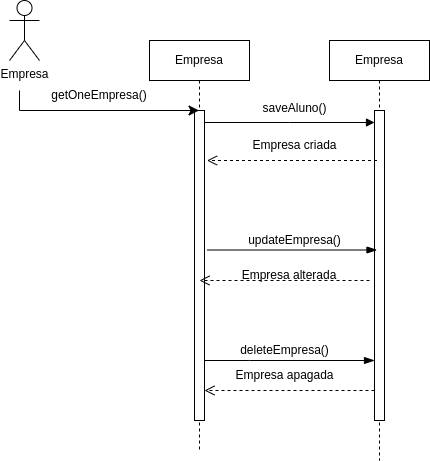

The diagram above was exported from draw.io. Its source (the exported page's mxGraphModel, read from the mxfile embedded in the PNG):
<mxGraphModel dx="880" dy="494" grid="1" gridSize="10" guides="1" tooltips="1" connect="1" arrows="1" fold="1" page="1" pageScale="1" pageWidth="827" pageHeight="1169" math="0" shadow="0">
  <root>
    <mxCell id="0" />
    <mxCell id="1" parent="0" />
    <mxCell id="MHYKHrc8JsHxPFAKLoEk-2" value="Empresa" style="shape=umlLifeline;perimeter=lifelinePerimeter;whiteSpace=wrap;html=1;container=0;dropTarget=0;collapsible=0;recursiveResize=0;outlineConnect=0;portConstraint=eastwest;newEdgeStyle={&quot;edgeStyle&quot;:&quot;elbowEdgeStyle&quot;,&quot;elbow&quot;:&quot;vertical&quot;,&quot;curved&quot;:0,&quot;rounded&quot;:0};" parent="1" vertex="1">
      <mxGeometry x="180" y="40" width="100" height="410" as="geometry" />
    </mxCell>
    <mxCell id="MHYKHrc8JsHxPFAKLoEk-3" value="" style="html=1;points=[];perimeter=orthogonalPerimeter;outlineConnect=0;targetShapes=umlLifeline;portConstraint=eastwest;newEdgeStyle={&quot;edgeStyle&quot;:&quot;elbowEdgeStyle&quot;,&quot;elbow&quot;:&quot;vertical&quot;,&quot;curved&quot;:0,&quot;rounded&quot;:0};" parent="MHYKHrc8JsHxPFAKLoEk-2" vertex="1">
      <mxGeometry x="45" y="70" width="10" height="310" as="geometry" />
    </mxCell>
    <mxCell id="MHYKHrc8JsHxPFAKLoEk-4" value="Empresa" style="shape=umlLifeline;perimeter=lifelinePerimeter;whiteSpace=wrap;html=1;container=0;dropTarget=0;collapsible=0;recursiveResize=0;outlineConnect=0;portConstraint=eastwest;newEdgeStyle={&quot;edgeStyle&quot;:&quot;elbowEdgeStyle&quot;,&quot;elbow&quot;:&quot;vertical&quot;,&quot;curved&quot;:0,&quot;rounded&quot;:0};" parent="1" vertex="1">
      <mxGeometry x="360" y="40" width="100" height="420" as="geometry" />
    </mxCell>
    <mxCell id="MHYKHrc8JsHxPFAKLoEk-5" value="" style="html=1;points=[];perimeter=orthogonalPerimeter;outlineConnect=0;targetShapes=umlLifeline;portConstraint=eastwest;newEdgeStyle={&quot;edgeStyle&quot;:&quot;elbowEdgeStyle&quot;,&quot;elbow&quot;:&quot;vertical&quot;,&quot;curved&quot;:0,&quot;rounded&quot;:0};" parent="MHYKHrc8JsHxPFAKLoEk-4" vertex="1">
      <mxGeometry x="45" y="70" width="10" height="310" as="geometry" />
    </mxCell>
    <mxCell id="MHYKHrc8JsHxPFAKLoEk-6" value="" style="html=1;verticalAlign=bottom;endArrow=block;edgeStyle=elbowEdgeStyle;elbow=vertical;curved=0;rounded=0;" parent="1" edge="1">
      <mxGeometry x="0.2353" y="10" relative="1" as="geometry">
        <mxPoint x="235" y="122" as="sourcePoint" />
        <Array as="points">
          <mxPoint x="320" y="122" />
        </Array>
        <mxPoint x="405" y="122" as="targetPoint" />
        <mxPoint as="offset" />
      </mxGeometry>
    </mxCell>
    <mxCell id="MHYKHrc8JsHxPFAKLoEk-7" value="" style="html=1;verticalAlign=bottom;endArrow=open;dashed=1;endSize=8;edgeStyle=elbowEdgeStyle;elbow=vertical;curved=0;rounded=0;" parent="1" source="MHYKHrc8JsHxPFAKLoEk-5" target="MHYKHrc8JsHxPFAKLoEk-3" edge="1">
      <mxGeometry relative="1" as="geometry">
        <mxPoint x="335" y="205" as="targetPoint" />
        <Array as="points">
          <mxPoint x="300" y="390" />
          <mxPoint x="330" y="280" />
        </Array>
        <mxPoint as="offset" />
      </mxGeometry>
    </mxCell>
    <mxCell id="MHYKHrc8JsHxPFAKLoEk-9" value="" style="html=1;verticalAlign=bottom;endArrow=blockThin;endSize=8;edgeStyle=elbowEdgeStyle;elbow=vertical;curved=0;rounded=0;endFill=1;" parent="1" source="MHYKHrc8JsHxPFAKLoEk-3" target="MHYKHrc8JsHxPFAKLoEk-5" edge="1">
      <mxGeometry x="0.2121" y="40" relative="1" as="geometry">
        <mxPoint x="315" y="235" as="targetPoint" />
        <Array as="points">
          <mxPoint x="280" y="360" />
          <mxPoint x="270" y="340" />
          <mxPoint x="320" y="230" />
        </Array>
        <mxPoint x="240" y="230" as="sourcePoint" />
        <mxPoint as="offset" />
      </mxGeometry>
    </mxCell>
    <mxCell id="MHYKHrc8JsHxPFAKLoEk-11" value="Empresa" style="shape=umlActor;verticalLabelPosition=bottom;verticalAlign=top;html=1;outlineConnect=0;" parent="1" vertex="1">
      <mxGeometry x="40" width="30" height="60" as="geometry" />
    </mxCell>
    <mxCell id="MHYKHrc8JsHxPFAKLoEk-16" value="Empresa criada" style="text;html=1;align=center;verticalAlign=middle;resizable=0;points=[];autosize=1;strokeColor=none;fillColor=none;" parent="1" vertex="1">
      <mxGeometry x="270" y="130" width="110" height="30" as="geometry" />
    </mxCell>
    <mxCell id="wQI9dJ5X6GBVBTZTknva-6" value="saveAluno()" style="text;html=1;strokeColor=none;fillColor=none;align=center;verticalAlign=middle;whiteSpace=wrap;rounded=0;" vertex="1" parent="1">
      <mxGeometry x="242.5" y="98" width="165" height="20" as="geometry" />
    </mxCell>
    <mxCell id="wQI9dJ5X6GBVBTZTknva-9" value="" style="edgeStyle=segmentEdgeStyle;endArrow=classic;html=1;curved=0;rounded=0;endSize=8;startSize=8;sourcePerimeterSpacing=0;targetPerimeterSpacing=0;" edge="1" parent="1" target="MHYKHrc8JsHxPFAKLoEk-2">
      <mxGeometry width="100" relative="1" as="geometry">
        <mxPoint x="50" y="90" as="sourcePoint" />
        <mxPoint x="100" y="80" as="targetPoint" />
        <Array as="points">
          <mxPoint x="50" y="110" />
        </Array>
      </mxGeometry>
    </mxCell>
    <mxCell id="wQI9dJ5X6GBVBTZTknva-12" value="getOneEmpresa()" style="text;html=1;strokeColor=none;fillColor=none;align=center;verticalAlign=middle;whiteSpace=wrap;rounded=0;" vertex="1" parent="1">
      <mxGeometry x="100" y="80" width="60" height="30" as="geometry" />
    </mxCell>
    <mxCell id="wQI9dJ5X6GBVBTZTknva-14" value="deleteEmpresa()" style="text;html=1;strokeColor=none;fillColor=none;align=center;verticalAlign=middle;whiteSpace=wrap;rounded=0;" vertex="1" parent="1">
      <mxGeometry x="232.5" y="340" width="165" height="20" as="geometry" />
    </mxCell>
    <mxCell id="wQI9dJ5X6GBVBTZTknva-15" value="updateEmpresa()" style="text;html=1;strokeColor=none;fillColor=none;align=center;verticalAlign=middle;whiteSpace=wrap;rounded=0;" vertex="1" parent="1">
      <mxGeometry x="242.5" y="230" width="165" height="20" as="geometry" />
    </mxCell>
    <mxCell id="wQI9dJ5X6GBVBTZTknva-17" value="" style="html=1;verticalAlign=bottom;endArrow=blockThin;endSize=8;edgeStyle=elbowEdgeStyle;elbow=vertical;curved=0;rounded=0;endFill=1;" edge="1" parent="1">
      <mxGeometry x="0.2121" y="40" relative="1" as="geometry">
        <mxPoint x="407.5" y="249.5" as="targetPoint" />
        <Array as="points">
          <mxPoint x="272.5" y="249.5" />
          <mxPoint x="322.5" y="139.5" />
        </Array>
        <mxPoint x="237.5" y="249.5" as="sourcePoint" />
        <mxPoint as="offset" />
      </mxGeometry>
    </mxCell>
    <mxCell id="wQI9dJ5X6GBVBTZTknva-18" value="" style="html=1;verticalAlign=bottom;endArrow=open;dashed=1;endSize=8;edgeStyle=elbowEdgeStyle;elbow=vertical;curved=0;rounded=0;" edge="1" parent="1">
      <mxGeometry relative="1" as="geometry">
        <mxPoint x="230" y="280" as="targetPoint" />
        <Array as="points">
          <mxPoint x="295" y="280" />
          <mxPoint x="325" y="170" />
        </Array>
        <mxPoint x="400" y="280" as="sourcePoint" />
        <mxPoint as="offset" />
      </mxGeometry>
    </mxCell>
    <mxCell id="wQI9dJ5X6GBVBTZTknva-19" value="" style="html=1;verticalAlign=bottom;endArrow=open;dashed=1;endSize=8;edgeStyle=elbowEdgeStyle;elbow=vertical;curved=0;rounded=0;" edge="1" parent="1">
      <mxGeometry relative="1" as="geometry">
        <mxPoint x="237.5" y="160" as="targetPoint" />
        <Array as="points">
          <mxPoint x="302.5" y="160" />
          <mxPoint x="332.5" y="50" />
        </Array>
        <mxPoint x="407.5" y="160" as="sourcePoint" />
        <mxPoint as="offset" />
      </mxGeometry>
    </mxCell>
    <mxCell id="wQI9dJ5X6GBVBTZTknva-20" value="Empresa alterada" style="text;html=1;strokeColor=none;fillColor=none;align=center;verticalAlign=middle;whiteSpace=wrap;rounded=0;" vertex="1" parent="1">
      <mxGeometry x="270" y="260" width="100" height="30" as="geometry" />
    </mxCell>
    <mxCell id="wQI9dJ5X6GBVBTZTknva-21" value="Empresa apagada" style="text;html=1;align=center;verticalAlign=middle;resizable=0;points=[];autosize=1;strokeColor=none;fillColor=none;" vertex="1" parent="1">
      <mxGeometry x="255" y="360" width="120" height="30" as="geometry" />
    </mxCell>
  </root>
</mxGraphModel>